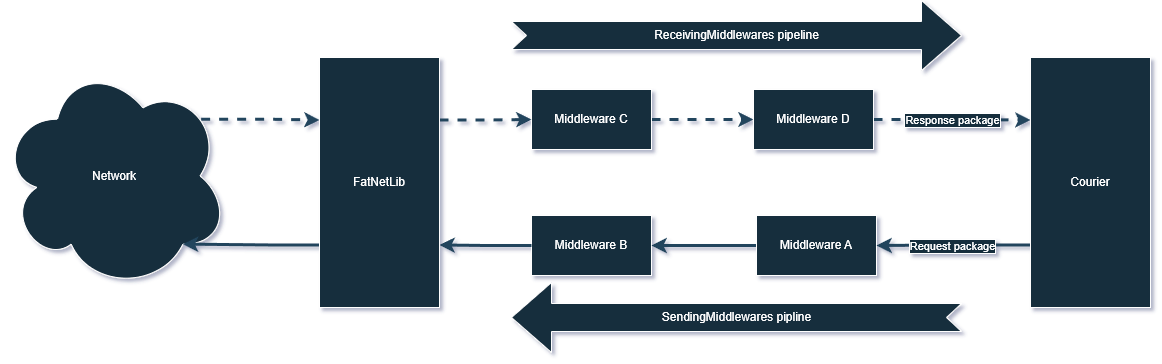

The diagram above was exported from draw.io. Its source (the exported page's mxGraphModel, read from the mxfile embedded in the PNG):
<mxGraphModel dx="58634" dy="23958" grid="0" gridSize="10" guides="1" tooltips="1" connect="1" arrows="1" fold="1" page="0" pageScale="1" pageWidth="827" pageHeight="1169" background="none" math="0" shadow="1">
  <root>
    <mxCell id="0" />
    <mxCell id="1" parent="0" />
    <mxCell id="CXOFpRX7iuAokiY5dkUp-20" style="edgeStyle=orthogonalEdgeStyle;rounded=0;orthogonalLoop=1;jettySize=auto;html=1;entryX=0;entryY=0.5;entryDx=0;entryDy=0;strokeColor=#23445D;labelBackgroundColor=none;fontColor=default;strokeWidth=3;dashed=1;" edge="1" parent="1" source="CXOFpRX7iuAokiY5dkUp-21" target="CXOFpRX7iuAokiY5dkUp-23">
      <mxGeometry relative="1" as="geometry" />
    </mxCell>
    <mxCell id="CXOFpRX7iuAokiY5dkUp-21" value="Middleware C" style="rounded=0;whiteSpace=wrap;html=1;strokeColor=#FFFFFF;fontColor=#FFFFFF;fillColor=#182E3E;labelBackgroundColor=none;" vertex="1" parent="1">
      <mxGeometry x="-56392" y="-22893" width="120" height="60" as="geometry" />
    </mxCell>
    <mxCell id="CXOFpRX7iuAokiY5dkUp-22" style="edgeStyle=orthogonalEdgeStyle;rounded=0;orthogonalLoop=1;jettySize=auto;html=1;entryX=0;entryY=0.25;entryDx=0;entryDy=0;strokeColor=#23445D;labelBackgroundColor=none;fontColor=default;strokeWidth=3;dashed=1;" edge="1" parent="1" source="CXOFpRX7iuAokiY5dkUp-23" target="CXOFpRX7iuAokiY5dkUp-30">
      <mxGeometry relative="1" as="geometry" />
    </mxCell>
    <mxCell id="CXOFpRX7iuAokiY5dkUp-23" value="Middleware D" style="rounded=0;whiteSpace=wrap;html=1;strokeColor=#FFFFFF;fontColor=#FFFFFF;fillColor=#182E3E;labelBackgroundColor=none;" vertex="1" parent="1">
      <mxGeometry x="-56170" y="-22893" width="120" height="60" as="geometry" />
    </mxCell>
    <mxCell id="CXOFpRX7iuAokiY5dkUp-24" value="Middleware B" style="rounded=0;whiteSpace=wrap;html=1;strokeColor=#FFFFFF;fontColor=#FFFFFF;fillColor=#182E3E;labelBackgroundColor=none;" vertex="1" parent="1">
      <mxGeometry x="-56392" y="-22767" width="120" height="60" as="geometry" />
    </mxCell>
    <mxCell id="CXOFpRX7iuAokiY5dkUp-25" style="edgeStyle=orthogonalEdgeStyle;rounded=0;orthogonalLoop=1;jettySize=auto;html=1;strokeColor=#23445D;labelBackgroundColor=none;fontColor=default;strokeWidth=3;" edge="1" parent="1" source="CXOFpRX7iuAokiY5dkUp-26" target="CXOFpRX7iuAokiY5dkUp-24">
      <mxGeometry relative="1" as="geometry" />
    </mxCell>
    <mxCell id="CXOFpRX7iuAokiY5dkUp-26" value="Middleware A" style="rounded=0;whiteSpace=wrap;html=1;strokeColor=#FFFFFF;fontColor=#FFFFFF;fillColor=#182E3E;labelBackgroundColor=none;" vertex="1" parent="1">
      <mxGeometry x="-56167" y="-22767" width="120" height="60" as="geometry" />
    </mxCell>
    <mxCell id="CXOFpRX7iuAokiY5dkUp-27" value="ReceivingMiddlewares pipeline" style="html=1;shadow=0;dashed=0;align=center;verticalAlign=middle;shape=mxgraph.arrows2.arrow;dy=0.6;dx=40;notch=15;strokeColor=#FFFFFF;fontColor=#FFFFFF;fillColor=#182E3E;labelBackgroundColor=none;" vertex="1" parent="1">
      <mxGeometry x="-56412" y="-22982" width="450" height="70" as="geometry" />
    </mxCell>
    <mxCell id="CXOFpRX7iuAokiY5dkUp-28" value="SendingMiddlewares pipline" style="html=1;shadow=0;dashed=0;align=center;verticalAlign=middle;shape=mxgraph.arrows2.arrow;dy=0.6;dx=40;notch=15;strokeColor=#FFFFFF;fontColor=#FFFFFF;fillColor=#182E3E;flipH=1;labelBackgroundColor=none;" vertex="1" parent="1">
      <mxGeometry x="-56412" y="-22700" width="450" height="70" as="geometry" />
    </mxCell>
    <mxCell id="CXOFpRX7iuAokiY5dkUp-29" style="edgeStyle=orthogonalEdgeStyle;rounded=0;orthogonalLoop=1;jettySize=auto;html=1;strokeColor=#23445D;exitX=0;exitY=0.75;exitDx=0;exitDy=0;labelBackgroundColor=none;fontColor=default;strokeWidth=3;" edge="1" parent="1" source="CXOFpRX7iuAokiY5dkUp-30" target="CXOFpRX7iuAokiY5dkUp-26">
      <mxGeometry relative="1" as="geometry" />
    </mxCell>
    <mxCell id="CXOFpRX7iuAokiY5dkUp-30" value="Courier" style="rounded=0;whiteSpace=wrap;html=1;strokeColor=#FFFFFF;fontColor=#FFFFFF;fillColor=#182E3E;labelBackgroundColor=none;" vertex="1" parent="1">
      <mxGeometry x="-55893" y="-22925" width="120" height="250" as="geometry" />
    </mxCell>
    <mxCell id="CXOFpRX7iuAokiY5dkUp-31" style="edgeStyle=orthogonalEdgeStyle;rounded=0;orthogonalLoop=1;jettySize=auto;html=1;exitX=0.88;exitY=0.25;exitDx=0;exitDy=0;exitPerimeter=0;entryX=0;entryY=0.25;entryDx=0;entryDy=0;strokeColor=#23445D;labelBackgroundColor=none;strokeWidth=3;dashed=1;" edge="1" parent="1" source="CXOFpRX7iuAokiY5dkUp-32" target="CXOFpRX7iuAokiY5dkUp-37">
      <mxGeometry relative="1" as="geometry" />
    </mxCell>
    <mxCell id="CXOFpRX7iuAokiY5dkUp-32" value="Network" style="ellipse;shape=cloud;whiteSpace=wrap;html=1;labelBackgroundColor=none;fillColor=#182E3E;strokeColor=#FFFFFF;fontColor=#FFFFFF;" vertex="1" parent="1">
      <mxGeometry x="-56923" y="-22920" width="228" height="227" as="geometry" />
    </mxCell>
    <mxCell id="CXOFpRX7iuAokiY5dkUp-33" style="edgeStyle=orthogonalEdgeStyle;rounded=0;orthogonalLoop=1;jettySize=auto;html=1;entryX=1;entryY=0.75;entryDx=0;entryDy=0;strokeColor=#23445D;labelBackgroundColor=none;fontColor=default;strokeWidth=3;" edge="1" parent="1" source="CXOFpRX7iuAokiY5dkUp-24" target="CXOFpRX7iuAokiY5dkUp-37">
      <mxGeometry relative="1" as="geometry" />
    </mxCell>
    <mxCell id="CXOFpRX7iuAokiY5dkUp-34" value="Request package" style="edgeLabel;html=1;align=center;verticalAlign=middle;resizable=0;points=[];fontColor=#FFFFFF;labelBackgroundColor=#182E3E;labelBorderColor=#FFFFFF;" vertex="1" connectable="0" parent="1">
      <mxGeometry x="-55971.99967548016" y="-22736.99693379078" as="geometry" />
    </mxCell>
    <mxCell id="CXOFpRX7iuAokiY5dkUp-35" style="edgeStyle=orthogonalEdgeStyle;rounded=0;orthogonalLoop=1;jettySize=auto;html=1;exitX=0;exitY=0.75;exitDx=0;exitDy=0;entryX=0.8;entryY=0.8;entryDx=0;entryDy=0;entryPerimeter=0;strokeColor=#23445D;labelBackgroundColor=none;strokeWidth=3;" edge="1" parent="1" source="CXOFpRX7iuAokiY5dkUp-37" target="CXOFpRX7iuAokiY5dkUp-32">
      <mxGeometry relative="1" as="geometry" />
    </mxCell>
    <mxCell id="CXOFpRX7iuAokiY5dkUp-36" style="edgeStyle=orthogonalEdgeStyle;rounded=0;orthogonalLoop=1;jettySize=auto;html=1;exitX=1;exitY=0.25;exitDx=0;exitDy=0;strokeColor=#23445D;labelBackgroundColor=none;strokeWidth=3;dashed=1;" edge="1" parent="1" source="CXOFpRX7iuAokiY5dkUp-37" target="CXOFpRX7iuAokiY5dkUp-21">
      <mxGeometry relative="1" as="geometry" />
    </mxCell>
    <mxCell id="CXOFpRX7iuAokiY5dkUp-37" value="FatNetLib" style="rounded=0;whiteSpace=wrap;html=1;strokeColor=#FFFFFF;fontColor=#FFFFFF;fillColor=#182E3E;labelBackgroundColor=none;" vertex="1" parent="1">
      <mxGeometry x="-56604" y="-22925" width="120" height="250" as="geometry" />
    </mxCell>
    <mxCell id="CXOFpRX7iuAokiY5dkUp-38" value="Response package" style="edgeLabel;html=1;align=center;verticalAlign=middle;resizable=0;points=[];fontColor=#FFFFFF;labelBackgroundColor=#182E3E;labelBorderColor=#FFFFFF;" vertex="1" connectable="0" parent="1">
      <mxGeometry x="-55971.99967548016" y="-22862.99693379078" as="geometry" />
    </mxCell>
  </root>
</mxGraphModel>